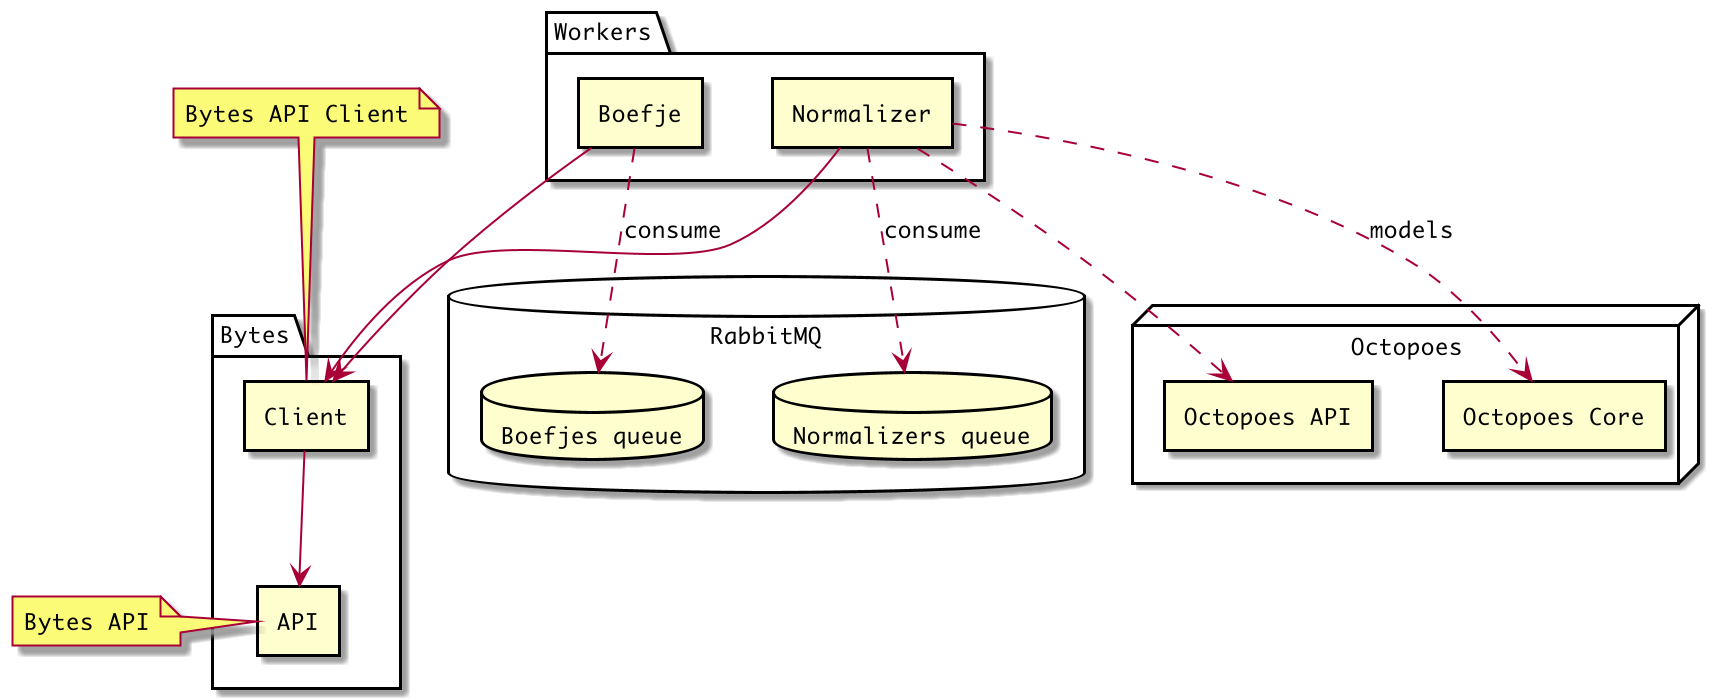

The diagram above was rendered by PlantUML. Its source (embedded in the PNG):
@startuml

skinparam defaultFontName "Monaco"
skinparam defaultFontSize 11
skinparam componentStyle rectangle

package "Bytes" {
    [API]
    [Client]
}

node Octopoes {
    [Octopoes API]
    [Octopoes Core]
}

package Workers {
    [Boefje]
    [Normalizer]
}

database "RabbitMQ" {
    database "Boefjes queue" as Boefjes
    database "Normalizers queue" as Normalizers
}

[Client] --> API
[Boefje] --> [Client]
[Boefje] ..> [Boefjes] : consume
[Normalizer] --> [Client]
[Normalizer] ..> [Normalizers] : consume
[Normalizer] ..> [Octopoes API]
[Normalizer] ..> [Octopoes Core] : models

note left of [API] : Bytes API
note top of [Client] : Bytes API Client

@enduml